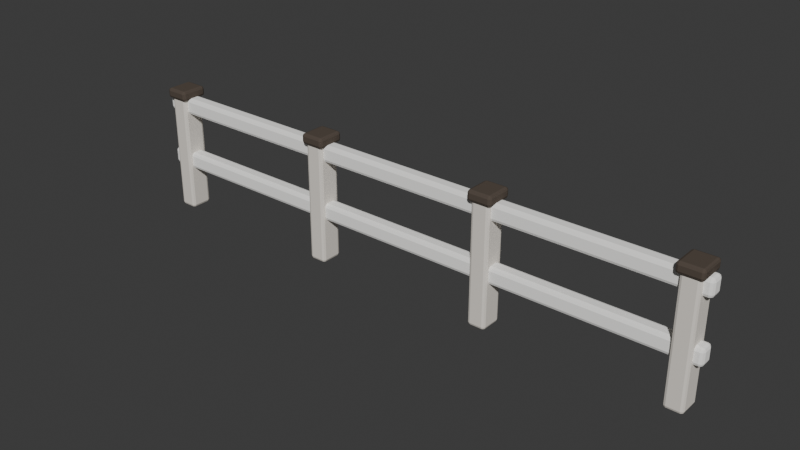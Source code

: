 # Source: WC_RIVER_Bridge_Rail_A.blend  (saved by Blender 5.2.44; exported with 4.5.12 LTS)
import bpy
from mathutils import Matrix  # noqa: F401  (used for matrix-valued properties, if any)

bpy.ops.wm.read_factory_settings(use_empty=True)
scene = bpy.context.scene
scene.name = 'Scene'

# ---- collections
col_collection = bpy.data.collections.new('Collection'); scene.collection.children.link(col_collection)

# ---- materials (node trees are filled in below, after node groups)
mat_wc_mat_cedar_mid = bpy.data.materials.new('WC_MAT_Cedar_Mid')
mat_wc_mat_charcoal_trim = bpy.data.materials.new('WC_MAT_Charcoal_Trim')
mat_wc_mat_cedar_light = bpy.data.materials.new('WC_MAT_Cedar_Light')

# ---- material node trees
mat_wc_mat_cedar_mid.use_nodes = True; mat_wc_mat_cedar_mid.node_tree.nodes.clear()
_N = mat_wc_mat_cedar_mid.node_tree.nodes; _L = mat_wc_mat_cedar_mid.node_tree.links
n0 = _N.new('ShaderNodeBsdfPrincipled'); n0.name = 'Principled BSDF'; n0.location = (-200, 100)
n0.inputs[0].default_value = (0.82, 0.77, 0.7, 1.0)
n0.inputs[2].default_value = 0.94
n0.inputs[10].default_value = 0.005
n0.inputs[13].default_value = 0.13
n1 = _N.new('ShaderNodeOutputMaterial'); n1.name = 'Material Output'; n1.location = (200, 100)
_L.new(n0.outputs[0], n1.inputs[0])
n1.is_active_output = True
mat_wc_mat_charcoal_trim.use_nodes = True; mat_wc_mat_charcoal_trim.node_tree.nodes.clear()
_N = mat_wc_mat_charcoal_trim.node_tree.nodes; _L = mat_wc_mat_charcoal_trim.node_tree.links
n0 = _N.new('ShaderNodeBsdfPrincipled'); n0.name = 'Principled BSDF'; n0.location = (-200, 100)
n0.inputs[0].default_value = (0.095, 0.075, 0.06, 1.0)
n0.inputs[2].default_value = 0.94
n0.inputs[10].default_value = 0.005
n0.inputs[13].default_value = 0.13
n1 = _N.new('ShaderNodeOutputMaterial'); n1.name = 'Material Output'; n1.location = (200, 100)
_L.new(n0.outputs[0], n1.inputs[0])
n1.is_active_output = True
mat_wc_mat_cedar_light.use_nodes = True; mat_wc_mat_cedar_light.node_tree.nodes.clear()
_N = mat_wc_mat_cedar_light.node_tree.nodes; _L = mat_wc_mat_cedar_light.node_tree.links
n0 = _N.new('ShaderNodeBsdfPrincipled'); n0.name = 'Principled BSDF'; n0.location = (-200, 100)
n0.inputs[0].default_value = (1.0, 0.99, 0.96, 1.0)
n0.inputs[2].default_value = 0.94
n0.inputs[10].default_value = 0.005
n0.inputs[13].default_value = 0.13
n1 = _N.new('ShaderNodeOutputMaterial'); n1.name = 'Material Output'; n1.location = (200, 100)
_L.new(n0.outputs[0], n1.inputs[0])
n1.is_active_output = True

# ---- world
world_world = bpy.data.worlds.new('World'); scene.world = world_world
world_world.use_nodes = True; world_world.node_tree.nodes.clear()
_N = world_world.node_tree.nodes; _L = world_world.node_tree.links
n0 = _N.new('ShaderNodeOutputWorld'); n0.name = 'World Output'; n0.location = (200, 100)
n1 = _N.new('ShaderNodeBackground'); n1.name = 'Background'; n1.location = (-200, 100)
n1.inputs[0].default_value = (0.05088, 0.05088, 0.05088, 1.0)
_L.new(n1.outputs[0], n0.inputs[0])
n0.is_active_output = True
world_world.color = (0.05088, 0.05088, 0.05088)
world_world.sun_shadow_jitter_overblur = 0.0

# ---- meshes
me_handmadepost_mesh = bpy.data.meshes.new('HandmadePost_Mesh')
me_handmadepost_mesh.from_pydata([(-0.0525, -0.065, -0.36), (-0.0525, -0.065, 0.36), (-0.0525, 0.065, -0.36), (-0.0525, 0.065, 0.36), (0.0525, -0.065, -0.36), (0.0525, -0.065, 0.36), (0.0525, 0.065, -0.36), (0.0525, 0.065, 0.36)], [], [(0, 1, 3, 2), (2, 3, 7, 6), (6, 7, 5, 4), (4, 5, 1, 0), (2, 6, 4, 0), (7, 3, 1, 5)])
_uv = me_handmadepost_mesh.uv_layers.new(name='UV0')
_uv.uv.foreach_set('vector', [-0.052, -0.288, -0.052, 0.288, 0.052, 0.288, 0.052, -0.288, -0.042, -0.288, -0.042, 0.288, 0.042, 0.288, 0.042, -0.288, 0.052, -0.288, 0.052, 0.288, -0.052, 0.288, -0.052, -0.288, 0.042, -0.288, 0.042, 0.288, -0.042, 0.288, -0.042, -0.288, -0.042, 0.052, 0.042, 0.052, 0.042, -0.052, -0.042, -0.052, 0.042, 0.052, -0.042, 0.052, -0.042, -0.052, 0.042, -0.052])
_ca = me_handmadepost_mesh.color_attributes.new('PigmentCavity', 'FLOAT_COLOR', 'CORNER')
_ca.data.foreach_set('color', [0.95, 0.4895, 0.5, 1.0, 0.95, 0.4895, 0.5, 1.0, 0.95, 0.4895, 0.5, 1.0, 0.95, 0.4895, 0.5, 1.0, 0.95, 0.4895, 0.5, 1.0, 0.95, 0.4895, 0.5, 1.0, 0.95, 0.4895, 0.5, 1.0, 0.95, 0.4895, 0.5, 1.0, 0.95, 0.4895, 0.5, 1.0, 0.95, 0.4895, 0.5, 1.0, 0.95, 0.4895, 0.5, 1.0, 0.95, 0.4895, 0.5, 1.0, 0.95, 0.4895, 0.5, 1.0, 0.95, 0.4895, 0.5, 1.0, 0.95, 0.4895, 0.5, 1.0, 0.95, 0.4895, 0.5, 1.0, 0.95, 0.4895, 0.5, 1.0, 0.95, 0.4895, 0.5, 1.0, 0.95, 0.4895, 0.5, 1.0, 0.95, 0.4895, 0.5, 1.0, 0.95, 0.4895, 0.5, 1.0, 0.95, 0.4895, 0.5, 1.0, 0.95, 0.4895, 0.5, 1.0, 0.95, 0.4895, 0.5, 1.0])
me_handmadepost_mesh.materials.append(mat_wc_mat_cedar_mid)
me_handmadepost_mesh.update()
me_charcoalpostcap_mesh = bpy.data.meshes.new('CharcoalPostCap_Mesh')
me_charcoalpostcap_mesh.from_pydata([(-0.07, -0.08, -0.03), (-0.07, -0.08, 0.03), (-0.07, 0.08, -0.03), (-0.07, 0.08, 0.03), (0.07, -0.08, -0.03), (0.07, -0.08, 0.03), (0.07, 0.08, -0.03), (0.07, 0.08, 0.03)], [], [(0, 1, 3, 2), (2, 3, 7, 6), (6, 7, 5, 4), (4, 5, 1, 0), (2, 6, 4, 0), (7, 3, 1, 5)])
_uv = me_charcoalpostcap_mesh.uv_layers.new(name='UV0')
_uv.uv.foreach_set('vector', [-0.064, -0.024, -0.064, 0.024, 0.064, 0.024, 0.064, -0.024, -0.056, -0.024, -0.056, 0.024, 0.056, 0.024, 0.056, -0.024, 0.064, -0.024, 0.064, 0.024, -0.064, 0.024, -0.064, -0.024, 0.056, -0.024, 0.056, 0.024, -0.056, 0.024, -0.056, -0.024, -0.056, 0.064, 0.056, 0.064, 0.056, -0.064, -0.056, -0.064, 0.056, 0.064, -0.056, 0.064, -0.056, -0.064, 0.056, -0.064])
_ca = me_charcoalpostcap_mesh.color_attributes.new('PigmentCavity', 'FLOAT_COLOR', 'CORNER')
_ca.data.foreach_set('color', [0.95, 0.389, 0.5, 1.0, 0.95, 0.389, 0.5, 1.0, 0.95, 0.389, 0.5, 1.0, 0.95, 0.389, 0.5, 1.0, 0.95, 0.389, 0.5, 1.0, 0.95, 0.389, 0.5, 1.0, 0.95, 0.389, 0.5, 1.0, 0.95, 0.389, 0.5, 1.0, 0.95, 0.389, 0.5, 1.0, 0.95, 0.389, 0.5, 1.0, 0.95, 0.389, 0.5, 1.0, 0.95, 0.389, 0.5, 1.0, 0.95, 0.389, 0.5, 1.0, 0.95, 0.389, 0.5, 1.0, 0.95, 0.389, 0.5, 1.0, 0.95, 0.389, 0.5, 1.0, 0.95, 0.389, 0.5, 1.0, 0.95, 0.389, 0.5, 1.0, 0.95, 0.389, 0.5, 1.0, 0.95, 0.389, 0.5, 1.0, 0.95, 0.389, 0.5, 1.0, 0.95, 0.389, 0.5, 1.0, 0.95, 0.389, 0.5, 1.0, 0.95, 0.389, 0.5, 1.0])
me_charcoalpostcap_mesh.materials.append(mat_wc_mat_charcoal_trim)
me_charcoalpostcap_mesh.update()
me_handmadepost_mesh_001 = bpy.data.meshes.new('HandmadePost_Mesh.001')
me_handmadepost_mesh_001.from_pydata([(-0.0525, -0.065, -0.36), (-0.0525, -0.065, 0.36), (-0.0525, 0.065, -0.36), (-0.0525, 0.065, 0.36), (0.0525, -0.065, -0.36), (0.0525, -0.065, 0.36), (0.0525, 0.065, -0.36), (0.0525, 0.065, 0.36)], [], [(0, 1, 3, 2), (2, 3, 7, 6), (6, 7, 5, 4), (4, 5, 1, 0), (2, 6, 4, 0), (7, 3, 1, 5)])
_uv = me_handmadepost_mesh_001.uv_layers.new(name='UV0')
_uv.uv.foreach_set('vector', [-0.052, -0.288, -0.052, 0.288, 0.052, 0.288, 0.052, -0.288, -0.042, -0.288, -0.042, 0.288, 0.042, 0.288, 0.042, -0.288, 0.052, -0.288, 0.052, 0.288, -0.052, 0.288, -0.052, -0.288, 0.042, -0.288, 0.042, 0.288, -0.042, 0.288, -0.042, -0.288, -0.042, 0.052, 0.042, 0.052, 0.042, -0.052, -0.042, -0.052, 0.042, 0.052, -0.042, 0.052, -0.042, -0.052, 0.042, -0.052])
_ca = me_handmadepost_mesh_001.color_attributes.new('PigmentCavity', 'FLOAT_COLOR', 'CORNER')
_ca.data.foreach_set('color', [0.95, 0.6927, 0.5, 1.0, 0.95, 0.6927, 0.5, 1.0, 0.95, 0.6927, 0.5, 1.0, 0.95, 0.6927, 0.5, 1.0, 0.95, 0.6927, 0.5, 1.0, 0.95, 0.6927, 0.5, 1.0, 0.95, 0.6927, 0.5, 1.0, 0.95, 0.6927, 0.5, 1.0, 0.95, 0.6927, 0.5, 1.0, 0.95, 0.6927, 0.5, 1.0, 0.95, 0.6927, 0.5, 1.0, 0.95, 0.6927, 0.5, 1.0, 0.95, 0.6927, 0.5, 1.0, 0.95, 0.6927, 0.5, 1.0, 0.95, 0.6927, 0.5, 1.0, 0.95, 0.6927, 0.5, 1.0, 0.95, 0.6927, 0.5, 1.0, 0.95, 0.6927, 0.5, 1.0, 0.95, 0.6927, 0.5, 1.0, 0.95, 0.6927, 0.5, 1.0, 0.95, 0.6927, 0.5, 1.0, 0.95, 0.6927, 0.5, 1.0, 0.95, 0.6927, 0.5, 1.0, 0.95, 0.6927, 0.5, 1.0])
me_handmadepost_mesh_001.materials.append(mat_wc_mat_cedar_mid)
me_handmadepost_mesh_001.update()
me_charcoalpostcap_mesh_001 = bpy.data.meshes.new('CharcoalPostCap_Mesh.001')
me_charcoalpostcap_mesh_001.from_pydata([(-0.07, -0.08, -0.03), (-0.07, -0.08, 0.03), (-0.07, 0.08, -0.03), (-0.07, 0.08, 0.03), (0.07, -0.08, -0.03), (0.07, -0.08, 0.03), (0.07, 0.08, -0.03), (0.07, 0.08, 0.03)], [], [(0, 1, 3, 2), (2, 3, 7, 6), (6, 7, 5, 4), (4, 5, 1, 0), (2, 6, 4, 0), (7, 3, 1, 5)])
_uv = me_charcoalpostcap_mesh_001.uv_layers.new(name='UV0')
_uv.uv.foreach_set('vector', [-0.064, -0.024, -0.064, 0.024, 0.064, 0.024, 0.064, -0.024, -0.056, -0.024, -0.056, 0.024, 0.056, 0.024, 0.056, -0.024, 0.064, -0.024, 0.064, 0.024, -0.064, 0.024, -0.064, -0.024, 0.056, -0.024, 0.056, 0.024, -0.056, 0.024, -0.056, -0.024, -0.056, 0.064, 0.056, 0.064, 0.056, -0.064, -0.056, -0.064, 0.056, 0.064, -0.056, 0.064, -0.056, -0.064, 0.056, -0.064])
_ca = me_charcoalpostcap_mesh_001.color_attributes.new('PigmentCavity', 'FLOAT_COLOR', 'CORNER')
_ca.data.foreach_set('color', [0.95, 0.4168, 0.5, 1.0, 0.95, 0.4168, 0.5, 1.0, 0.95, 0.4168, 0.5, 1.0, 0.95, 0.4168, 0.5, 1.0, 0.95, 0.4168, 0.5, 1.0, 0.95, 0.4168, 0.5, 1.0, 0.95, 0.4168, 0.5, 1.0, 0.95, 0.4168, 0.5, 1.0, 0.95, 0.4168, 0.5, 1.0, 0.95, 0.4168, 0.5, 1.0, 0.95, 0.4168, 0.5, 1.0, 0.95, 0.4168, 0.5, 1.0, 0.95, 0.4168, 0.5, 1.0, 0.95, 0.4168, 0.5, 1.0, 0.95, 0.4168, 0.5, 1.0, 0.95, 0.4168, 0.5, 1.0, 0.95, 0.4168, 0.5, 1.0, 0.95, 0.4168, 0.5, 1.0, 0.95, 0.4168, 0.5, 1.0, 0.95, 0.4168, 0.5, 1.0, 0.95, 0.4168, 0.5, 1.0, 0.95, 0.4168, 0.5, 1.0, 0.95, 0.4168, 0.5, 1.0, 0.95, 0.4168, 0.5, 1.0])
me_charcoalpostcap_mesh_001.materials.append(mat_wc_mat_charcoal_trim)
me_charcoalpostcap_mesh_001.update()
me_handmadepost_mesh_002 = bpy.data.meshes.new('HandmadePost_Mesh.002')
me_handmadepost_mesh_002.from_pydata([(-0.0525, -0.065, -0.36), (-0.0525, -0.065, 0.36), (-0.0525, 0.065, -0.36), (-0.0525, 0.065, 0.36), (0.0525, -0.065, -0.36), (0.0525, -0.065, 0.36), (0.0525, 0.065, -0.36), (0.0525, 0.065, 0.36)], [], [(0, 1, 3, 2), (2, 3, 7, 6), (6, 7, 5, 4), (4, 5, 1, 0), (2, 6, 4, 0), (7, 3, 1, 5)])
_uv = me_handmadepost_mesh_002.uv_layers.new(name='UV0')
_uv.uv.foreach_set('vector', [-0.052, -0.288, -0.052, 0.288, 0.052, 0.288, 0.052, -0.288, -0.042, -0.288, -0.042, 0.288, 0.042, 0.288, 0.042, -0.288, 0.052, -0.288, 0.052, 0.288, -0.052, 0.288, -0.052, -0.288, 0.042, -0.288, 0.042, 0.288, -0.042, 0.288, -0.042, -0.288, -0.042, 0.052, 0.042, 0.052, 0.042, -0.052, -0.042, -0.052, 0.042, 0.052, -0.042, 0.052, -0.042, -0.052, 0.042, -0.052])
_ca = me_handmadepost_mesh_002.color_attributes.new('PigmentCavity', 'FLOAT_COLOR', 'CORNER')
_ca.data.foreach_set('color', [0.95, 0.5632, 0.5, 1.0, 0.95, 0.5632, 0.5, 1.0, 0.95, 0.5632, 0.5, 1.0, 0.95, 0.5632, 0.5, 1.0, 0.95, 0.5632, 0.5, 1.0, 0.95, 0.5632, 0.5, 1.0, 0.95, 0.5632, 0.5, 1.0, 0.95, 0.5632, 0.5, 1.0, 0.95, 0.5632, 0.5, 1.0, 0.95, 0.5632, 0.5, 1.0, 0.95, 0.5632, 0.5, 1.0, 0.95, 0.5632, 0.5, 1.0, 0.95, 0.5632, 0.5, 1.0, 0.95, 0.5632, 0.5, 1.0, 0.95, 0.5632, 0.5, 1.0, 0.95, 0.5632, 0.5, 1.0, 0.95, 0.5632, 0.5, 1.0, 0.95, 0.5632, 0.5, 1.0, 0.95, 0.5632, 0.5, 1.0, 0.95, 0.5632, 0.5, 1.0, 0.95, 0.5632, 0.5, 1.0, 0.95, 0.5632, 0.5, 1.0, 0.95, 0.5632, 0.5, 1.0, 0.95, 0.5632, 0.5, 1.0])
me_handmadepost_mesh_002.materials.append(mat_wc_mat_cedar_mid)
me_handmadepost_mesh_002.update()
me_charcoalpostcap_mesh_002 = bpy.data.meshes.new('CharcoalPostCap_Mesh.002')
me_charcoalpostcap_mesh_002.from_pydata([(-0.07, -0.08, -0.03), (-0.07, -0.08, 0.03), (-0.07, 0.08, -0.03), (-0.07, 0.08, 0.03), (0.07, -0.08, -0.03), (0.07, -0.08, 0.03), (0.07, 0.08, -0.03), (0.07, 0.08, 0.03)], [], [(0, 1, 3, 2), (2, 3, 7, 6), (6, 7, 5, 4), (4, 5, 1, 0), (2, 6, 4, 0), (7, 3, 1, 5)])
_uv = me_charcoalpostcap_mesh_002.uv_layers.new(name='UV0')
_uv.uv.foreach_set('vector', [-0.064, -0.024, -0.064, 0.024, 0.064, 0.024, 0.064, -0.024, -0.056, -0.024, -0.056, 0.024, 0.056, 0.024, 0.056, -0.024, 0.064, -0.024, 0.064, 0.024, -0.064, 0.024, -0.064, -0.024, 0.056, -0.024, 0.056, 0.024, -0.056, 0.024, -0.056, -0.024, -0.056, 0.064, 0.056, 0.064, 0.056, -0.064, -0.056, -0.064, 0.056, 0.064, -0.056, 0.064, -0.056, -0.064, 0.056, -0.064])
_ca = me_charcoalpostcap_mesh_002.color_attributes.new('PigmentCavity', 'FLOAT_COLOR', 'CORNER')
_ca.data.foreach_set('color', [0.95, 0.6226, 0.5, 1.0, 0.95, 0.6226, 0.5, 1.0, 0.95, 0.6226, 0.5, 1.0, 0.95, 0.6226, 0.5, 1.0, 0.95, 0.6226, 0.5, 1.0, 0.95, 0.6226, 0.5, 1.0, 0.95, 0.6226, 0.5, 1.0, 0.95, 0.6226, 0.5, 1.0, 0.95, 0.6226, 0.5, 1.0, 0.95, 0.6226, 0.5, 1.0, 0.95, 0.6226, 0.5, 1.0, 0.95, 0.6226, 0.5, 1.0, 0.95, 0.6226, 0.5, 1.0, 0.95, 0.6226, 0.5, 1.0, 0.95, 0.6226, 0.5, 1.0, 0.95, 0.6226, 0.5, 1.0, 0.95, 0.6226, 0.5, 1.0, 0.95, 0.6226, 0.5, 1.0, 0.95, 0.6226, 0.5, 1.0, 0.95, 0.6226, 0.5, 1.0, 0.95, 0.6226, 0.5, 1.0, 0.95, 0.6226, 0.5, 1.0, 0.95, 0.6226, 0.5, 1.0, 0.95, 0.6226, 0.5, 1.0])
me_charcoalpostcap_mesh_002.materials.append(mat_wc_mat_charcoal_trim)
me_charcoalpostcap_mesh_002.update()
me_handmadepost_mesh_003 = bpy.data.meshes.new('HandmadePost_Mesh.003')
me_handmadepost_mesh_003.from_pydata([(-0.0525, -0.065, -0.36), (-0.0525, -0.065, 0.36), (-0.0525, 0.065, -0.36), (-0.0525, 0.065, 0.36), (0.0525, -0.065, -0.36), (0.0525, -0.065, 0.36), (0.0525, 0.065, -0.36), (0.0525, 0.065, 0.36)], [], [(0, 1, 3, 2), (2, 3, 7, 6), (6, 7, 5, 4), (4, 5, 1, 0), (2, 6, 4, 0), (7, 3, 1, 5)])
_uv = me_handmadepost_mesh_003.uv_layers.new(name='UV0')
_uv.uv.foreach_set('vector', [-0.052, -0.288, -0.052, 0.288, 0.052, 0.288, 0.052, -0.288, -0.042, -0.288, -0.042, 0.288, 0.042, 0.288, 0.042, -0.288, 0.052, -0.288, 0.052, 0.288, -0.052, 0.288, -0.052, -0.288, 0.042, -0.288, 0.042, 0.288, -0.042, 0.288, -0.042, -0.288, -0.042, 0.052, 0.042, 0.052, 0.042, -0.052, -0.042, -0.052, 0.042, 0.052, -0.042, 0.052, -0.042, -0.052, 0.042, -0.052])
_ca = me_handmadepost_mesh_003.color_attributes.new('PigmentCavity', 'FLOAT_COLOR', 'CORNER')
_ca.data.foreach_set('color', [0.95, 0.5907, 0.5, 1.0, 0.95, 0.5907, 0.5, 1.0, 0.95, 0.5907, 0.5, 1.0, 0.95, 0.5907, 0.5, 1.0, 0.95, 0.5907, 0.5, 1.0, 0.95, 0.5907, 0.5, 1.0, 0.95, 0.5907, 0.5, 1.0, 0.95, 0.5907, 0.5, 1.0, 0.95, 0.5907, 0.5, 1.0, 0.95, 0.5907, 0.5, 1.0, 0.95, 0.5907, 0.5, 1.0, 0.95, 0.5907, 0.5, 1.0, 0.95, 0.5907, 0.5, 1.0, 0.95, 0.5907, 0.5, 1.0, 0.95, 0.5907, 0.5, 1.0, 0.95, 0.5907, 0.5, 1.0, 0.95, 0.5907, 0.5, 1.0, 0.95, 0.5907, 0.5, 1.0, 0.95, 0.5907, 0.5, 1.0, 0.95, 0.5907, 0.5, 1.0, 0.95, 0.5907, 0.5, 1.0, 0.95, 0.5907, 0.5, 1.0, 0.95, 0.5907, 0.5, 1.0, 0.95, 0.5907, 0.5, 1.0])
me_handmadepost_mesh_003.materials.append(mat_wc_mat_cedar_mid)
me_handmadepost_mesh_003.update()
me_charcoalpostcap_mesh_003 = bpy.data.meshes.new('CharcoalPostCap_Mesh.003')
me_charcoalpostcap_mesh_003.from_pydata([(-0.07, -0.08, -0.03), (-0.07, -0.08, 0.03), (-0.07, 0.08, -0.03), (-0.07, 0.08, 0.03), (0.07, -0.08, -0.03), (0.07, -0.08, 0.03), (0.07, 0.08, -0.03), (0.07, 0.08, 0.03)], [], [(0, 1, 3, 2), (2, 3, 7, 6), (6, 7, 5, 4), (4, 5, 1, 0), (2, 6, 4, 0), (7, 3, 1, 5)])
_uv = me_charcoalpostcap_mesh_003.uv_layers.new(name='UV0')
_uv.uv.foreach_set('vector', [-0.064, -0.024, -0.064, 0.024, 0.064, 0.024, 0.064, -0.024, -0.056, -0.024, -0.056, 0.024, 0.056, 0.024, 0.056, -0.024, 0.064, -0.024, 0.064, 0.024, -0.064, 0.024, -0.064, -0.024, 0.056, -0.024, 0.056, 0.024, -0.056, 0.024, -0.056, -0.024, -0.056, 0.064, 0.056, 0.064, 0.056, -0.064, -0.056, -0.064, 0.056, 0.064, -0.056, 0.064, -0.056, -0.064, 0.056, -0.064])
_ca = me_charcoalpostcap_mesh_003.color_attributes.new('PigmentCavity', 'FLOAT_COLOR', 'CORNER')
_ca.data.foreach_set('color', [0.95, 0.6179, 0.5, 1.0, 0.95, 0.6179, 0.5, 1.0, 0.95, 0.6179, 0.5, 1.0, 0.95, 0.6179, 0.5, 1.0, 0.95, 0.6179, 0.5, 1.0, 0.95, 0.6179, 0.5, 1.0, 0.95, 0.6179, 0.5, 1.0, 0.95, 0.6179, 0.5, 1.0, 0.95, 0.6179, 0.5, 1.0, 0.95, 0.6179, 0.5, 1.0, 0.95, 0.6179, 0.5, 1.0, 0.95, 0.6179, 0.5, 1.0, 0.95, 0.6179, 0.5, 1.0, 0.95, 0.6179, 0.5, 1.0, 0.95, 0.6179, 0.5, 1.0, 0.95, 0.6179, 0.5, 1.0, 0.95, 0.6179, 0.5, 1.0, 0.95, 0.6179, 0.5, 1.0, 0.95, 0.6179, 0.5, 1.0, 0.95, 0.6179, 0.5, 1.0, 0.95, 0.6179, 0.5, 1.0, 0.95, 0.6179, 0.5, 1.0, 0.95, 0.6179, 0.5, 1.0, 0.95, 0.6179, 0.5, 1.0])
me_charcoalpostcap_mesh_003.materials.append(mat_wc_mat_charcoal_trim)
me_charcoalpostcap_mesh_003.update()
me_roundedrail_mesh = bpy.data.meshes.new('RoundedRail_Mesh')
me_roundedrail_mesh.from_pydata([(-1.75, -0.0425, -0.05), (-1.75, -0.0425, 0.05), (-1.75, 0.0425, -0.05), (-1.75, 0.0425, 0.05), (1.75, -0.0425, -0.05), (1.75, -0.0425, 0.05), (1.75, 0.0425, -0.05), (1.75, 0.0425, 0.05)], [], [(0, 1, 3, 2), (2, 3, 7, 6), (6, 7, 5, 4), (4, 5, 1, 0), (2, 6, 4, 0), (7, 3, 1, 5)])
_uv = me_roundedrail_mesh.uv_layers.new(name='UV0')
_uv.uv.foreach_set('vector', [-0.034, -0.04, -0.034, 0.04, 0.034, 0.04, 0.034, -0.04, -1.4, -0.04, -1.4, 0.04, 1.4, 0.04, 1.4, -0.04, 0.034, -0.04, 0.034, 0.04, -0.034, 0.04, -0.034, -0.04, 1.4, -0.04, 1.4, 0.04, -1.4, 0.04, -1.4, -0.04, -1.4, 0.034, 1.4, 0.034, 1.4, -0.034, -1.4, -0.034, 1.4, 0.034, -1.4, 0.034, -1.4, -0.034, 1.4, -0.034])
_ca = me_roundedrail_mesh.color_attributes.new('PigmentCavity', 'FLOAT_COLOR', 'CORNER')
_ca.data.foreach_set('color', [0.95, 0.3021, 0.5, 1.0, 0.95, 0.3021, 0.5, 1.0, 0.95, 0.3021, 0.5, 1.0, 0.95, 0.3021, 0.5, 1.0, 0.95, 0.3021, 0.5, 1.0, 0.95, 0.3021, 0.5, 1.0, 0.95, 0.3021, 0.5, 1.0, 0.95, 0.3021, 0.5, 1.0, 0.95, 0.3021, 0.5, 1.0, 0.95, 0.3021, 0.5, 1.0, 0.95, 0.3021, 0.5, 1.0, 0.95, 0.3021, 0.5, 1.0, 0.95, 0.3021, 0.5, 1.0, 0.95, 0.3021, 0.5, 1.0, 0.95, 0.3021, 0.5, 1.0, 0.95, 0.3021, 0.5, 1.0, 0.95, 0.3021, 0.5, 1.0, 0.95, 0.3021, 0.5, 1.0, 0.95, 0.3021, 0.5, 1.0, 0.95, 0.3021, 0.5, 1.0, 0.95, 0.3021, 0.5, 1.0, 0.95, 0.3021, 0.5, 1.0, 0.95, 0.3021, 0.5, 1.0, 0.95, 0.3021, 0.5, 1.0])
me_roundedrail_mesh.materials.append(mat_wc_mat_cedar_light)
me_roundedrail_mesh.update()
me_roundedrail_mesh_001 = bpy.data.meshes.new('RoundedRail_Mesh.001')
me_roundedrail_mesh_001.from_pydata([(-1.75, -0.0425, -0.05), (-1.75, -0.0425, 0.05), (-1.75, 0.0425, -0.05), (-1.75, 0.0425, 0.05), (1.75, -0.0425, -0.05), (1.75, -0.0425, 0.05), (1.75, 0.0425, -0.05), (1.75, 0.0425, 0.05)], [], [(0, 1, 3, 2), (2, 3, 7, 6), (6, 7, 5, 4), (4, 5, 1, 0), (2, 6, 4, 0), (7, 3, 1, 5)])
_uv = me_roundedrail_mesh_001.uv_layers.new(name='UV0')
_uv.uv.foreach_set('vector', [-0.034, -0.04, -0.034, 0.04, 0.034, 0.04, 0.034, -0.04, -1.4, -0.04, -1.4, 0.04, 1.4, 0.04, 1.4, -0.04, 0.034, -0.04, 0.034, 0.04, -0.034, 0.04, -0.034, -0.04, 1.4, -0.04, 1.4, 0.04, -1.4, 0.04, -1.4, -0.04, -1.4, 0.034, 1.4, 0.034, 1.4, -0.034, -1.4, -0.034, 1.4, 0.034, -1.4, 0.034, -1.4, -0.034, 1.4, -0.034])
_ca = me_roundedrail_mesh_001.color_attributes.new('PigmentCavity', 'FLOAT_COLOR', 'CORNER')
_ca.data.foreach_set('color', [0.95, 0.5694, 0.5, 1.0, 0.95, 0.5694, 0.5, 1.0, 0.95, 0.5694, 0.5, 1.0, 0.95, 0.5694, 0.5, 1.0, 0.95, 0.5694, 0.5, 1.0, 0.95, 0.5694, 0.5, 1.0, 0.95, 0.5694, 0.5, 1.0, 0.95, 0.5694, 0.5, 1.0, 0.95, 0.5694, 0.5, 1.0, 0.95, 0.5694, 0.5, 1.0, 0.95, 0.5694, 0.5, 1.0, 0.95, 0.5694, 0.5, 1.0, 0.95, 0.5694, 0.5, 1.0, 0.95, 0.5694, 0.5, 1.0, 0.95, 0.5694, 0.5, 1.0, 0.95, 0.5694, 0.5, 1.0, 0.95, 0.5694, 0.5, 1.0, 0.95, 0.5694, 0.5, 1.0, 0.95, 0.5694, 0.5, 1.0, 0.95, 0.5694, 0.5, 1.0, 0.95, 0.5694, 0.5, 1.0, 0.95, 0.5694, 0.5, 1.0, 0.95, 0.5694, 0.5, 1.0, 0.95, 0.5694, 0.5, 1.0])
me_roundedrail_mesh_001.materials.append(mat_wc_mat_cedar_light)
me_roundedrail_mesh_001.update()

# ---- objects
ob_wc_river_bridge_rail_a = bpy.data.objects.new('WC_RIVER_Bridge_Rail_A', None)
ob_handmadepost = bpy.data.objects.new('HandmadePost', me_handmadepost_mesh)
ob_charcoalpostcap = bpy.data.objects.new('CharcoalPostCap', me_charcoalpostcap_mesh)
ob_handmadepost_001 = bpy.data.objects.new('HandmadePost.001', me_handmadepost_mesh_001)
ob_charcoalpostcap_001 = bpy.data.objects.new('CharcoalPostCap.001', me_charcoalpostcap_mesh_001)
ob_handmadepost_002 = bpy.data.objects.new('HandmadePost.002', me_handmadepost_mesh_002)
ob_charcoalpostcap_002 = bpy.data.objects.new('CharcoalPostCap.002', me_charcoalpostcap_mesh_002)
ob_handmadepost_003 = bpy.data.objects.new('HandmadePost.003', me_handmadepost_mesh_003)
ob_charcoalpostcap_003 = bpy.data.objects.new('CharcoalPostCap.003', me_charcoalpostcap_mesh_003)
ob_roundedrail = bpy.data.objects.new('RoundedRail', me_roundedrail_mesh)
ob_roundedrail_001 = bpy.data.objects.new('RoundedRail.001', me_roundedrail_mesh_001)

# ---- transforms, parenting, visibility, modifiers, constraints
ob_wc_river_bridge_rail_a.location = (0.0, 0.0, 0.0)
ob_handmadepost.parent = ob_wc_river_bridge_rail_a
ob_handmadepost.location = (-1.65, 0.0, 0.36)
_m = ob_handmadepost.modifiers.new('SoftAuthoredBevel', 'BEVEL')
_m.width = 0.016
_m.width_pct = 0.016
_m.segments = 2
_m.harden_normals = True
_m = ob_handmadepost.modifiers.new('FaceWeightedNormals', 'WEIGHTED_NORMAL')
_m.keep_sharp = True
ob_charcoalpostcap.parent = ob_wc_river_bridge_rail_a
ob_charcoalpostcap.location = (-1.65, 0.0, 0.73)
_m = ob_charcoalpostcap.modifiers.new('SoftAuthoredBevel', 'BEVEL')
_m.width = 0.015
_m.width_pct = 0.015
_m.segments = 2
_m.harden_normals = True
_m = ob_charcoalpostcap.modifiers.new('FaceWeightedNormals', 'WEIGHTED_NORMAL')
_m.keep_sharp = True
ob_handmadepost_001.parent = ob_wc_river_bridge_rail_a
ob_handmadepost_001.location = (-0.55, 0.0, 0.36)
_m = ob_handmadepost_001.modifiers.new('SoftAuthoredBevel', 'BEVEL')
_m.width = 0.016
_m.width_pct = 0.016
_m.segments = 2
_m.harden_normals = True
_m = ob_handmadepost_001.modifiers.new('FaceWeightedNormals', 'WEIGHTED_NORMAL')
_m.keep_sharp = True
ob_charcoalpostcap_001.parent = ob_wc_river_bridge_rail_a
ob_charcoalpostcap_001.location = (-0.55, 0.0, 0.73)
_m = ob_charcoalpostcap_001.modifiers.new('SoftAuthoredBevel', 'BEVEL')
_m.width = 0.015
_m.width_pct = 0.015
_m.segments = 2
_m.harden_normals = True
_m = ob_charcoalpostcap_001.modifiers.new('FaceWeightedNormals', 'WEIGHTED_NORMAL')
_m.keep_sharp = True
ob_handmadepost_002.parent = ob_wc_river_bridge_rail_a
ob_handmadepost_002.location = (0.55, 0.0, 0.36)
_m = ob_handmadepost_002.modifiers.new('SoftAuthoredBevel', 'BEVEL')
_m.width = 0.016
_m.width_pct = 0.016
_m.segments = 2
_m.harden_normals = True
_m = ob_handmadepost_002.modifiers.new('FaceWeightedNormals', 'WEIGHTED_NORMAL')
_m.keep_sharp = True
ob_charcoalpostcap_002.parent = ob_wc_river_bridge_rail_a
ob_charcoalpostcap_002.location = (0.55, 0.0, 0.73)
_m = ob_charcoalpostcap_002.modifiers.new('SoftAuthoredBevel', 'BEVEL')
_m.width = 0.015
_m.width_pct = 0.015
_m.segments = 2
_m.harden_normals = True
_m = ob_charcoalpostcap_002.modifiers.new('FaceWeightedNormals', 'WEIGHTED_NORMAL')
_m.keep_sharp = True
ob_handmadepost_003.parent = ob_wc_river_bridge_rail_a
ob_handmadepost_003.location = (1.65, 0.0, 0.36)
_m = ob_handmadepost_003.modifiers.new('SoftAuthoredBevel', 'BEVEL')
_m.width = 0.016
_m.width_pct = 0.016
_m.segments = 2
_m.harden_normals = True
_m = ob_handmadepost_003.modifiers.new('FaceWeightedNormals', 'WEIGHTED_NORMAL')
_m.keep_sharp = True
ob_charcoalpostcap_003.parent = ob_wc_river_bridge_rail_a
ob_charcoalpostcap_003.location = (1.65, 0.0, 0.73)
_m = ob_charcoalpostcap_003.modifiers.new('SoftAuthoredBevel', 'BEVEL')
_m.width = 0.015
_m.width_pct = 0.015
_m.segments = 2
_m.harden_normals = True
_m = ob_charcoalpostcap_003.modifiers.new('FaceWeightedNormals', 'WEIGHTED_NORMAL')
_m.keep_sharp = True
ob_roundedrail.parent = ob_wc_river_bridge_rail_a
ob_roundedrail.location = (0.0, 0.0, 0.31)
_m = ob_roundedrail.modifiers.new('SoftAuthoredBevel', 'BEVEL')
_m.width = 0.02
_m.width_pct = 0.02
_m.segments = 2
_m.harden_normals = True
_m = ob_roundedrail.modifiers.new('FaceWeightedNormals', 'WEIGHTED_NORMAL')
_m.keep_sharp = True
ob_roundedrail_001.parent = ob_wc_river_bridge_rail_a
ob_roundedrail_001.location = (0.0, 0.0, 0.66)
_m = ob_roundedrail_001.modifiers.new('SoftAuthoredBevel', 'BEVEL')
_m.width = 0.02
_m.width_pct = 0.02
_m.segments = 2
_m.harden_normals = True
_m = ob_roundedrail_001.modifiers.new('FaceWeightedNormals', 'WEIGHTED_NORMAL')
_m.keep_sharp = True

# ---- collection membership
scene.collection.objects.link(ob_wc_river_bridge_rail_a)
col_collection.objects.link(ob_handmadepost)
col_collection.objects.link(ob_charcoalpostcap)
col_collection.objects.link(ob_handmadepost_001)
col_collection.objects.link(ob_charcoalpostcap_001)
col_collection.objects.link(ob_handmadepost_002)
col_collection.objects.link(ob_charcoalpostcap_002)
col_collection.objects.link(ob_handmadepost_003)
col_collection.objects.link(ob_charcoalpostcap_003)
col_collection.objects.link(ob_roundedrail)
col_collection.objects.link(ob_roundedrail_001)

# ---- scene / render settings (as saved in the file)
scene.frame_start = 1; scene.frame_end = 250; scene.frame_set(1)
scene.render.engine = 'BLENDER_EEVEE_NEXT'
scene.render.bake_bias = 0.0
scene.render.bake_samples = 0
scene.render.compositor_device = 'GPU'
scene.eevee.use_volume_custom_range = False
scene.eevee.fast_gi_thickness_near = 0.1
scene.eevee.fast_gi_thickness_far = 0.0
scene.eevee.ray_tracing_options.screen_trace_thickness = 0.1
bpy.context.view_layer.update()

# ---- added for rendering (the .blend has no active camera and no usable light): camera, sun
cam_auto = bpy.data.cameras.new('AutoCamera')
cam_auto.lens = 50.0
cam_auto.sensor_width = 36.0
cam_auto.clip_end = 1000.0
ob_auto_camera = bpy.data.objects.new('AutoCamera', cam_auto)
scene.collection.objects.link(ob_auto_camera)
ob_auto_camera.location = (3.31706, -3.98047, 3.03364)
ob_auto_camera.rotation_euler = (1.09748, -7.21219e-08, 0.694738)
scene.camera = ob_auto_camera
light_auto_sun = bpy.data.lights.new('AutoSun', 'SUN')
light_auto_sun.energy = 3.0
light_auto_sun.angle = 0.0523599
ob_auto_sun = bpy.data.objects.new('AutoSun', light_auto_sun)
scene.collection.objects.link(ob_auto_sun)
ob_auto_sun.rotation_euler = (0.872665, 0.174533, 0.523599)
bpy.context.view_layer.update()
